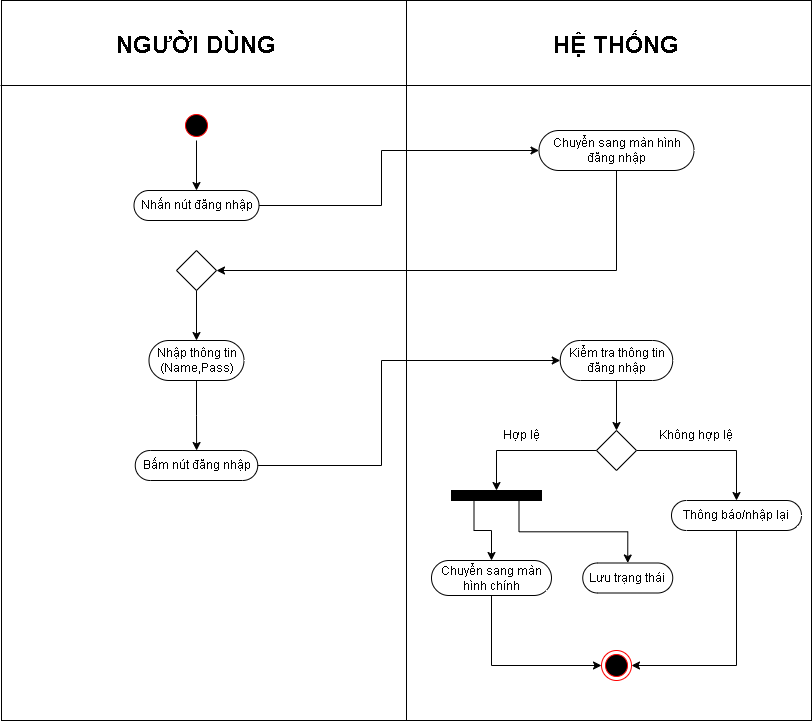

The diagram above was exported from draw.io. Its source (the exported page's mxGraphModel, read from the mxfile embedded in the PNG):
<mxGraphModel dx="896" dy="495" grid="1" gridSize="10" guides="1" tooltips="1" connect="1" arrows="1" fold="1" page="1" pageScale="1" pageWidth="827" pageHeight="1169" math="0" shadow="0">
  <root>
    <mxCell id="0" />
    <mxCell id="1" parent="0" />
    <mxCell id="3cAto32ojR3DIBYDFp-e-1" parent="1" style="rounded=0;whiteSpace=wrap;html=1;" value="" vertex="1">
      <mxGeometry height="720" width="810" x="10" y="10" as="geometry" />
    </mxCell>
    <mxCell id="3cAto32ojR3DIBYDFp-e-7" edge="1" parent="1" source="3cAto32ojR3DIBYDFp-e-1" style="endArrow=none;html=1;rounded=0;entryX=0.5;entryY=0;entryDx=0;entryDy=0;exitX=0.5;exitY=1;exitDx=0;exitDy=0;" target="3cAto32ojR3DIBYDFp-e-1" value="">
      <mxGeometry height="50" relative="1" width="50" as="geometry">
        <mxPoint x="390" y="170" as="sourcePoint" />
        <mxPoint x="440" y="120" as="targetPoint" />
      </mxGeometry>
    </mxCell>
    <mxCell id="3cAto32ojR3DIBYDFp-e-8" parent="1" style="line;strokeWidth=1;rotatable=0;dashed=0;labelPosition=right;align=left;verticalAlign=middle;spacingTop=0;spacingLeft=6;points=[];portConstraint=eastwest;" value="" vertex="1">
      <mxGeometry height="10" width="810" x="9" y="90" as="geometry" />
    </mxCell>
    <mxCell id="3cAto32ojR3DIBYDFp-e-9" parent="1" style="text;html=1;whiteSpace=wrap;strokeColor=none;fillColor=none;align=center;verticalAlign=middle;rounded=0;" value="&lt;b&gt;&lt;font style=&quot;font-size: 24px;&quot;&gt;NGƯỜI DÙNG&lt;/font&gt;&lt;/b&gt;" vertex="1">
      <mxGeometry height="30" width="170" x="120" y="40" as="geometry" />
    </mxCell>
    <mxCell id="3cAto32ojR3DIBYDFp-e-10" parent="1" style="text;html=1;whiteSpace=wrap;strokeColor=none;fillColor=none;align=center;verticalAlign=middle;rounded=0;" value="&lt;span style=&quot;font-size: 24px;&quot;&gt;&lt;b&gt;HỆ THỐNG&lt;/b&gt;&lt;/span&gt;" vertex="1">
      <mxGeometry height="30" width="170" x="540" y="40" as="geometry" />
    </mxCell>
    <mxCell id="3cAto32ojR3DIBYDFp-e-11" parent="1" style="ellipse;html=1;shape=startState;fillColor=#000000;strokeColor=#ff0000;" value="" vertex="1">
      <mxGeometry height="30" width="30" x="190" y="120" as="geometry" />
    </mxCell>
    <mxCell id="3cAto32ojR3DIBYDFp-e-15" parent="1" style="html=1;dashed=0;whiteSpace=wrap;shape=mxgraph.dfd.start" value="Nhấn nút đăng nhập" vertex="1">
      <mxGeometry height="30" width="125" x="142.5" y="200" as="geometry" />
    </mxCell>
    <mxCell id="3cAto32ojR3DIBYDFp-e-16" edge="1" parent="1" source="3cAto32ojR3DIBYDFp-e-11" style="edgeStyle=orthogonalEdgeStyle;rounded=0;orthogonalLoop=1;jettySize=auto;html=1;exitX=0.5;exitY=1;exitDx=0;exitDy=0;entryX=0.5;entryY=0.5;entryDx=0;entryDy=-15;entryPerimeter=0;" target="3cAto32ojR3DIBYDFp-e-15">
      <mxGeometry relative="1" as="geometry" />
    </mxCell>
    <mxCell id="3cAto32ojR3DIBYDFp-e-20" edge="1" parent="1" source="3cAto32ojR3DIBYDFp-e-18" style="edgeStyle=orthogonalEdgeStyle;rounded=0;orthogonalLoop=1;jettySize=auto;html=1;exitX=0.5;exitY=0.5;exitDx=0;exitDy=20;exitPerimeter=0;entryX=1;entryY=0.5;entryDx=0;entryDy=0;" target="3cAto32ojR3DIBYDFp-e-19">
      <mxGeometry relative="1" as="geometry" />
    </mxCell>
    <mxCell id="3cAto32ojR3DIBYDFp-e-18" parent="1" style="html=1;dashed=0;whiteSpace=wrap;shape=mxgraph.dfd.start" value="Chuyển sang màn hình đăng nhập" vertex="1">
      <mxGeometry height="40" width="155" x="547.5" y="140" as="geometry" />
    </mxCell>
    <mxCell id="3cAto32ojR3DIBYDFp-e-22" edge="1" parent="1" source="3cAto32ojR3DIBYDFp-e-19" style="edgeStyle=orthogonalEdgeStyle;rounded=0;orthogonalLoop=1;jettySize=auto;html=1;exitX=0.5;exitY=1;exitDx=0;exitDy=0;" target="3cAto32ojR3DIBYDFp-e-21">
      <mxGeometry relative="1" as="geometry" />
    </mxCell>
    <mxCell id="3cAto32ojR3DIBYDFp-e-19" parent="1" style="shape=rhombus;html=1;dashed=0;whiteSpace=wrap;perimeter=rhombusPerimeter;" value="" vertex="1">
      <mxGeometry height="40" width="40" x="185" y="260" as="geometry" />
    </mxCell>
    <mxCell id="3cAto32ojR3DIBYDFp-e-46" edge="1" parent="1" source="3cAto32ojR3DIBYDFp-e-21" style="edgeStyle=orthogonalEdgeStyle;rounded=0;orthogonalLoop=1;jettySize=auto;html=1;exitX=0.5;exitY=0.5;exitDx=0;exitDy=20;exitPerimeter=0;" target="3cAto32ojR3DIBYDFp-e-45">
      <mxGeometry relative="1" as="geometry" />
    </mxCell>
    <mxCell id="3cAto32ojR3DIBYDFp-e-21" parent="1" style="html=1;dashed=0;whiteSpace=wrap;shape=mxgraph.dfd.start" value="Nhập thông tin&lt;br&gt;(Name,Pass)" vertex="1">
      <mxGeometry height="40" width="95" x="157.5" y="350" as="geometry" />
    </mxCell>
    <mxCell id="3cAto32ojR3DIBYDFp-e-26" edge="1" parent="1" source="3cAto32ojR3DIBYDFp-e-23" style="edgeStyle=orthogonalEdgeStyle;rounded=0;orthogonalLoop=1;jettySize=auto;html=1;exitX=0.5;exitY=0.5;exitDx=0;exitDy=20;exitPerimeter=0;" target="3cAto32ojR3DIBYDFp-e-25">
      <mxGeometry relative="1" as="geometry" />
    </mxCell>
    <mxCell id="3cAto32ojR3DIBYDFp-e-23" parent="1" style="html=1;dashed=0;whiteSpace=wrap;shape=mxgraph.dfd.start" value="Kiểm tra thông tin đăng nhập" vertex="1">
      <mxGeometry height="40" width="112.5" x="568.75" y="350" as="geometry" />
    </mxCell>
    <mxCell id="3cAto32ojR3DIBYDFp-e-31" edge="1" parent="1" source="3cAto32ojR3DIBYDFp-e-25" style="edgeStyle=orthogonalEdgeStyle;rounded=0;orthogonalLoop=1;jettySize=auto;html=1;exitX=0;exitY=0.5;exitDx=0;exitDy=0;entryX=0.5;entryY=0;entryDx=0;entryDy=0;" target="3cAto32ojR3DIBYDFp-e-30">
      <mxGeometry relative="1" as="geometry" />
    </mxCell>
    <mxCell id="3cAto32ojR3DIBYDFp-e-37" edge="1" parent="1" source="3cAto32ojR3DIBYDFp-e-25" style="edgeStyle=orthogonalEdgeStyle;rounded=0;orthogonalLoop=1;jettySize=auto;html=1;exitX=1;exitY=0.5;exitDx=0;exitDy=0;" target="3cAto32ojR3DIBYDFp-e-36">
      <mxGeometry relative="1" as="geometry" />
    </mxCell>
    <mxCell id="3cAto32ojR3DIBYDFp-e-25" parent="1" style="shape=rhombus;html=1;dashed=0;whiteSpace=wrap;perimeter=rhombusPerimeter;" value="" vertex="1">
      <mxGeometry height="40" width="40" x="605" y="440" as="geometry" />
    </mxCell>
    <mxCell id="3cAto32ojR3DIBYDFp-e-41" edge="1" parent="1" source="3cAto32ojR3DIBYDFp-e-28" style="edgeStyle=orthogonalEdgeStyle;rounded=0;orthogonalLoop=1;jettySize=auto;html=1;exitX=0.5;exitY=0.5;exitDx=0;exitDy=17.5;exitPerimeter=0;entryX=0;entryY=0.5;entryDx=0;entryDy=0;" target="3cAto32ojR3DIBYDFp-e-40">
      <mxGeometry relative="1" as="geometry" />
    </mxCell>
    <mxCell id="3cAto32ojR3DIBYDFp-e-28" parent="1" style="html=1;dashed=0;whiteSpace=wrap;shape=mxgraph.dfd.start" value="Chuyển sang màn hình chính" vertex="1">
      <mxGeometry height="35" width="120" x="440" y="570" as="geometry" />
    </mxCell>
    <mxCell id="3cAto32ojR3DIBYDFp-e-29" parent="1" style="html=1;dashed=0;whiteSpace=wrap;shape=mxgraph.dfd.start" value="Lưu trạng thái" vertex="1">
      <mxGeometry height="30" width="90" x="591.25" y="572.5" as="geometry" />
    </mxCell>
    <mxCell id="3cAto32ojR3DIBYDFp-e-34" edge="1" parent="1" source="3cAto32ojR3DIBYDFp-e-30" style="edgeStyle=orthogonalEdgeStyle;rounded=0;orthogonalLoop=1;jettySize=auto;html=1;exitX=0.25;exitY=1;exitDx=0;exitDy=0;" target="3cAto32ojR3DIBYDFp-e-28">
      <mxGeometry relative="1" as="geometry" />
    </mxCell>
    <mxCell id="3cAto32ojR3DIBYDFp-e-30" parent="1" style="rounded=0;whiteSpace=wrap;html=1;fillColor=#000000;" value="" vertex="1">
      <mxGeometry height="10" width="90" x="460" y="500" as="geometry" />
    </mxCell>
    <mxCell id="3cAto32ojR3DIBYDFp-e-35" edge="1" parent="1" source="3cAto32ojR3DIBYDFp-e-30" style="edgeStyle=orthogonalEdgeStyle;rounded=0;orthogonalLoop=1;jettySize=auto;html=1;exitX=0.75;exitY=1;exitDx=0;exitDy=0;entryX=0.5;entryY=0.5;entryDx=0;entryDy=-15;entryPerimeter=0;" target="3cAto32ojR3DIBYDFp-e-29">
      <mxGeometry relative="1" as="geometry" />
    </mxCell>
    <mxCell id="3cAto32ojR3DIBYDFp-e-42" edge="1" parent="1" source="3cAto32ojR3DIBYDFp-e-36" style="edgeStyle=orthogonalEdgeStyle;rounded=0;orthogonalLoop=1;jettySize=auto;html=1;exitX=0.5;exitY=0.5;exitDx=0;exitDy=15;exitPerimeter=0;entryX=1;entryY=0.5;entryDx=0;entryDy=0;" target="3cAto32ojR3DIBYDFp-e-40">
      <mxGeometry relative="1" as="geometry" />
    </mxCell>
    <mxCell id="3cAto32ojR3DIBYDFp-e-36" parent="1" style="html=1;dashed=0;whiteSpace=wrap;shape=mxgraph.dfd.start" value="Thông báo/nhập lại" vertex="1">
      <mxGeometry height="30" width="130" x="680" y="510" as="geometry" />
    </mxCell>
    <mxCell id="3cAto32ojR3DIBYDFp-e-38" parent="1" style="text;html=1;whiteSpace=wrap;strokeColor=none;fillColor=none;align=center;verticalAlign=middle;rounded=0;" value="Hợp lệ" vertex="1">
      <mxGeometry height="30" width="60" x="500" y="430" as="geometry" />
    </mxCell>
    <mxCell id="3cAto32ojR3DIBYDFp-e-39" parent="1" style="text;html=1;whiteSpace=wrap;strokeColor=none;fillColor=none;align=center;verticalAlign=middle;rounded=0;" value="Không hợp lệ" vertex="1">
      <mxGeometry height="30" width="88.75" x="660" y="430" as="geometry" />
    </mxCell>
    <mxCell id="3cAto32ojR3DIBYDFp-e-40" parent="1" style="ellipse;html=1;shape=endState;fillColor=#000000;strokeColor=#ff0000;" value="" vertex="1">
      <mxGeometry height="30" width="30" x="610" y="660" as="geometry" />
    </mxCell>
    <mxCell id="3cAto32ojR3DIBYDFp-e-43" edge="1" parent="1" source="3cAto32ojR3DIBYDFp-e-15" style="edgeStyle=orthogonalEdgeStyle;rounded=0;orthogonalLoop=1;jettySize=auto;html=1;exitX=1;exitY=0.5;exitDx=0;exitDy=0;exitPerimeter=0;entryX=0;entryY=0.5;entryDx=0;entryDy=0;entryPerimeter=0;" target="3cAto32ojR3DIBYDFp-e-18">
      <mxGeometry relative="1" as="geometry">
        <Array as="points">
          <mxPoint x="390" y="215" />
          <mxPoint x="390" y="160" />
        </Array>
      </mxGeometry>
    </mxCell>
    <mxCell id="3cAto32ojR3DIBYDFp-e-45" parent="1" style="html=1;dashed=0;whiteSpace=wrap;shape=mxgraph.dfd.start" value="Bấm nút đăng nhập" vertex="1">
      <mxGeometry height="30" width="122.5" x="143.75" y="460" as="geometry" />
    </mxCell>
    <mxCell id="3cAto32ojR3DIBYDFp-e-47" edge="1" parent="1" source="3cAto32ojR3DIBYDFp-e-45" style="edgeStyle=orthogonalEdgeStyle;rounded=0;orthogonalLoop=1;jettySize=auto;html=1;exitX=1;exitY=0.5;exitDx=0;exitDy=0;exitPerimeter=0;entryX=0;entryY=0.5;entryDx=0;entryDy=0;entryPerimeter=0;" target="3cAto32ojR3DIBYDFp-e-23">
      <mxGeometry relative="1" as="geometry">
        <Array as="points">
          <mxPoint x="390" y="475" />
          <mxPoint x="390" y="370" />
        </Array>
      </mxGeometry>
    </mxCell>
  </root>
</mxGraphModel>